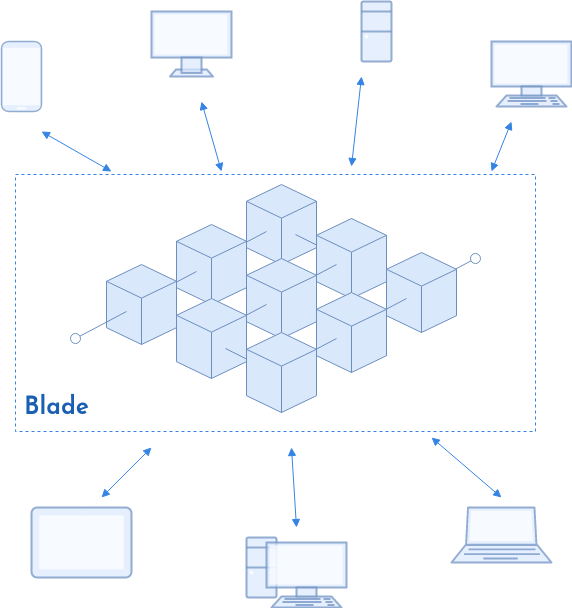

The diagram above was exported from draw.io. Its source (the exported page's mxGraphModel, read from the mxfile embedded in the PNG):
<mxGraphModel dx="1519" dy="451" grid="1" gridSize="10" guides="1" tooltips="1" connect="1" arrows="1" fold="1" page="1" pageScale="1" pageWidth="850" pageHeight="1100" math="0" shadow="0">
  <root>
    <mxCell id="VwhcDyMj5P5Hz-PDuJkE-0" />
    <mxCell id="VwhcDyMj5P5Hz-PDuJkE-1" parent="VwhcDyMj5P5Hz-PDuJkE-0" />
    <mxCell id="VwhcDyMj5P5Hz-PDuJkE-2" value="&lt;font face=&quot;josefin sans&quot; data-font-src=&quot;https://fonts.googleapis.com/css?family=Josefin Sans&quot; color=&quot;#1a5fb4&quot;&gt;Blade&lt;/font&gt;" style="text;strokeColor=#3584e4;fillColor=none;html=1;fontSize=24;fontStyle=1;verticalAlign=bottom;align=left;labelBorderColor=none;dashed=1;spacingTop=7;spacingLeft=7;spacingBottom=7;spacing=2;" vertex="1" parent="VwhcDyMj5P5Hz-PDuJkE-1">
      <mxGeometry x="-136" y="203" width="520" height="257" as="geometry" />
    </mxCell>
    <mxCell id="VwhcDyMj5P5Hz-PDuJkE-3" value="" style="fontColor=default;verticalAlign=middle;verticalLabelPosition=bottom;labelPosition=center;align=center;html=1;outlineConnect=0;fillColor=#dae8fc;strokeColor=#6c8ebf;gradientColor=none;gradientDirection=north;strokeWidth=2;shape=mxgraph.networks.mobile;opacity=70;fontFamily=Helvetica;fontSize=12;" vertex="1" parent="VwhcDyMj5P5Hz-PDuJkE-1">
      <mxGeometry x="-150" y="70" width="40" height="70" as="geometry" />
    </mxCell>
    <mxCell id="VwhcDyMj5P5Hz-PDuJkE-4" value="" style="fontColor=default;verticalAlign=middle;verticalLabelPosition=bottom;labelPosition=center;align=center;html=1;outlineConnect=0;fillColor=#dae8fc;strokeColor=#6c8ebf;gradientColor=none;gradientDirection=north;strokeWidth=2;shape=mxgraph.networks.monitor;opacity=70;fontFamily=Helvetica;fontSize=12;" vertex="1" parent="VwhcDyMj5P5Hz-PDuJkE-1">
      <mxGeometry y="40" width="80" height="65" as="geometry" />
    </mxCell>
    <mxCell id="VwhcDyMj5P5Hz-PDuJkE-5" value="" style="fontColor=default;verticalAlign=middle;verticalLabelPosition=bottom;labelPosition=center;align=center;html=1;outlineConnect=0;fillColor=#dae8fc;strokeColor=#6c8ebf;gradientColor=none;gradientDirection=north;strokeWidth=2;shape=mxgraph.networks.tablet;opacity=70;fontFamily=Helvetica;fontSize=12;" vertex="1" parent="VwhcDyMj5P5Hz-PDuJkE-1">
      <mxGeometry x="-120" y="536" width="100" height="70" as="geometry" />
    </mxCell>
    <mxCell id="VwhcDyMj5P5Hz-PDuJkE-6" value="" style="fontColor=default;verticalAlign=middle;verticalLabelPosition=bottom;labelPosition=center;align=center;html=1;outlineConnect=0;fillColor=#dae8fc;strokeColor=#6c8ebf;gradientColor=none;gradientDirection=north;strokeWidth=2;shape=mxgraph.networks.pc;opacity=70;fontFamily=Helvetica;fontSize=12;" vertex="1" parent="VwhcDyMj5P5Hz-PDuJkE-1">
      <mxGeometry x="95" y="566" width="100" height="70" as="geometry" />
    </mxCell>
    <mxCell id="VwhcDyMj5P5Hz-PDuJkE-7" value="" style="fontColor=default;verticalAlign=middle;verticalLabelPosition=bottom;labelPosition=center;align=center;html=1;outlineConnect=0;fillColor=#dae8fc;strokeColor=#6c8ebf;gradientColor=none;gradientDirection=north;strokeWidth=2;shape=mxgraph.networks.desktop_pc;opacity=70;fontFamily=Helvetica;fontSize=12;" vertex="1" parent="VwhcDyMj5P5Hz-PDuJkE-1">
      <mxGeometry x="210" y="30" width="30" height="60" as="geometry" />
    </mxCell>
    <mxCell id="VwhcDyMj5P5Hz-PDuJkE-8" value="" style="fontColor=default;verticalAlign=middle;verticalLabelPosition=bottom;labelPosition=center;align=center;html=1;outlineConnect=0;fillColor=#dae8fc;strokeColor=#6c8ebf;gradientColor=none;gradientDirection=north;strokeWidth=2;shape=mxgraph.networks.laptop;opacity=70;fontFamily=Helvetica;fontSize=12;" vertex="1" parent="VwhcDyMj5P5Hz-PDuJkE-1">
      <mxGeometry x="300" y="536" width="100" height="55" as="geometry" />
    </mxCell>
    <mxCell id="VwhcDyMj5P5Hz-PDuJkE-9" value="" style="fontColor=default;verticalAlign=middle;verticalLabelPosition=bottom;labelPosition=center;align=center;html=1;outlineConnect=0;fillColor=#dae8fc;strokeColor=#6c8ebf;gradientColor=none;gradientDirection=north;strokeWidth=2;shape=mxgraph.networks.terminal;opacity=70;fontFamily=Helvetica;fontSize=12;" vertex="1" parent="VwhcDyMj5P5Hz-PDuJkE-1">
      <mxGeometry x="340" y="70" width="80" height="65" as="geometry" />
    </mxCell>
    <mxCell id="VwhcDyMj5P5Hz-PDuJkE-10" value="" style="endArrow=block;startArrow=block;html=1;rounded=0;fillColor=#dae8fc;strokeColor=#3584e4;endFill=1;startFill=1;" edge="1" parent="VwhcDyMj5P5Hz-PDuJkE-1">
      <mxGeometry width="50" height="50" relative="1" as="geometry">
        <mxPoint x="340" y="200" as="sourcePoint" />
        <mxPoint x="360" y="150" as="targetPoint" />
      </mxGeometry>
    </mxCell>
    <mxCell id="VwhcDyMj5P5Hz-PDuJkE-11" value="" style="endArrow=block;startArrow=block;html=1;rounded=0;fillColor=#dae8fc;strokeColor=#3584e4;endFill=1;startFill=1;" edge="1" parent="VwhcDyMj5P5Hz-PDuJkE-1">
      <mxGeometry width="50" height="50" relative="1" as="geometry">
        <mxPoint x="-50" y="526" as="sourcePoint" />
        <mxPoint y="476" as="targetPoint" />
      </mxGeometry>
    </mxCell>
    <mxCell id="VwhcDyMj5P5Hz-PDuJkE-12" value="" style="endArrow=block;startArrow=block;html=1;rounded=0;fillColor=#dae8fc;strokeColor=#3584e4;endFill=1;startFill=1;" edge="1" parent="VwhcDyMj5P5Hz-PDuJkE-1">
      <mxGeometry width="50" height="50" relative="1" as="geometry">
        <mxPoint x="200" y="195" as="sourcePoint" />
        <mxPoint x="210" y="105" as="targetPoint" />
      </mxGeometry>
    </mxCell>
    <mxCell id="VwhcDyMj5P5Hz-PDuJkE-13" value="" style="endArrow=block;startArrow=block;html=1;rounded=0;fillColor=#dae8fc;strokeColor=#3584e4;endFill=1;startFill=1;" edge="1" parent="VwhcDyMj5P5Hz-PDuJkE-1">
      <mxGeometry width="50" height="50" relative="1" as="geometry">
        <mxPoint x="145" y="556" as="sourcePoint" />
        <mxPoint x="140" y="476" as="targetPoint" />
      </mxGeometry>
    </mxCell>
    <mxCell id="VwhcDyMj5P5Hz-PDuJkE-14" value="" style="endArrow=block;startArrow=block;html=1;rounded=0;fillColor=#dae8fc;strokeColor=#3584e4;endFill=1;startFill=1;" edge="1" parent="VwhcDyMj5P5Hz-PDuJkE-1">
      <mxGeometry width="50" height="50" relative="1" as="geometry">
        <mxPoint x="350" y="526" as="sourcePoint" />
        <mxPoint x="280" y="466" as="targetPoint" />
      </mxGeometry>
    </mxCell>
    <mxCell id="VwhcDyMj5P5Hz-PDuJkE-15" value="" style="endArrow=block;startArrow=block;html=1;rounded=0;fillColor=#dae8fc;strokeColor=#3584e4;endFill=1;startFill=1;" edge="1" parent="VwhcDyMj5P5Hz-PDuJkE-1">
      <mxGeometry width="50" height="50" relative="1" as="geometry">
        <mxPoint x="70" y="200" as="sourcePoint" />
        <mxPoint x="50" y="130" as="targetPoint" />
      </mxGeometry>
    </mxCell>
    <mxCell id="VwhcDyMj5P5Hz-PDuJkE-16" value="" style="endArrow=block;startArrow=block;html=1;rounded=0;fillColor=#dae8fc;strokeColor=#3584e4;endFill=1;startFill=1;" edge="1" parent="VwhcDyMj5P5Hz-PDuJkE-1">
      <mxGeometry width="50" height="50" relative="1" as="geometry">
        <mxPoint x="-40" y="200" as="sourcePoint" />
        <mxPoint x="-110" y="160" as="targetPoint" />
      </mxGeometry>
    </mxCell>
    <mxCell id="VwhcDyMj5P5Hz-PDuJkE-17" value="" style="group" vertex="1" connectable="0" parent="VwhcDyMj5P5Hz-PDuJkE-1">
      <mxGeometry x="-76" y="213" width="400" height="228" as="geometry" />
    </mxCell>
    <mxCell id="VwhcDyMj5P5Hz-PDuJkE-18" value="" style="endArrow=oval;html=1;rounded=0;jumpSize=1;endSize=10;fillColor=#dae8fc;strokeColor=#6c8ebf;endFill=0;startSize=10;" edge="1" parent="VwhcDyMj5P5Hz-PDuJkE-17">
      <mxGeometry width="50" height="50" relative="1" as="geometry">
        <mxPoint x="349" y="101" as="sourcePoint" />
        <mxPoint x="400" y="74" as="targetPoint" />
      </mxGeometry>
    </mxCell>
    <mxCell id="VwhcDyMj5P5Hz-PDuJkE-19" value="" style="html=1;whiteSpace=wrap;shape=isoCube2;backgroundOutline=1;isoAngle=15;fillColor=#dae8fc;strokeColor=#6c8ebf;" vertex="1" parent="VwhcDyMj5P5Hz-PDuJkE-17">
      <mxGeometry x="311" y="68" width="70" height="80" as="geometry" />
    </mxCell>
    <mxCell id="VwhcDyMj5P5Hz-PDuJkE-20" value="" style="endArrow=none;html=1;rounded=0;jumpSize=1;endSize=6;fillColor=#dae8fc;strokeColor=#6c8ebf;endFill=0;startArrow=none;startFill=0;" edge="1" parent="VwhcDyMj5P5Hz-PDuJkE-17">
      <mxGeometry width="50" height="50" relative="1" as="geometry">
        <mxPoint x="280" y="141" as="sourcePoint" />
        <mxPoint x="331" y="114" as="targetPoint" />
      </mxGeometry>
    </mxCell>
    <mxCell id="VwhcDyMj5P5Hz-PDuJkE-21" value="" style="html=1;whiteSpace=wrap;shape=isoCube2;backgroundOutline=1;isoAngle=15;fillColor=#dae8fc;strokeColor=#6c8ebf;" vertex="1" parent="VwhcDyMj5P5Hz-PDuJkE-17">
      <mxGeometry x="171" width="70" height="80" as="geometry" />
    </mxCell>
    <mxCell id="VwhcDyMj5P5Hz-PDuJkE-22" value="" style="endArrow=none;html=1;rounded=0;jumpSize=1;endSize=6;fillColor=#dae8fc;strokeColor=#6c8ebf;endFill=0;startArrow=none;startFill=0;" edge="1" parent="VwhcDyMj5P5Hz-PDuJkE-17">
      <mxGeometry width="50" height="50" relative="1" as="geometry">
        <mxPoint x="280" y="80" as="sourcePoint" />
        <mxPoint x="220" y="50" as="targetPoint" />
      </mxGeometry>
    </mxCell>
    <mxCell id="VwhcDyMj5P5Hz-PDuJkE-23" value="" style="html=1;whiteSpace=wrap;shape=isoCube2;backgroundOutline=1;isoAngle=15;fillColor=#dae8fc;strokeColor=#6c8ebf;" vertex="1" parent="VwhcDyMj5P5Hz-PDuJkE-17">
      <mxGeometry x="241" y="34" width="70" height="80" as="geometry" />
    </mxCell>
    <mxCell id="VwhcDyMj5P5Hz-PDuJkE-24" value="" style="endArrow=none;html=1;rounded=0;jumpSize=1;endSize=6;fillColor=#dae8fc;strokeColor=#6c8ebf;endFill=0;startArrow=none;startFill=0;" edge="1" parent="VwhcDyMj5P5Hz-PDuJkE-17">
      <mxGeometry width="50" height="50" relative="1" as="geometry">
        <mxPoint x="140" y="74" as="sourcePoint" />
        <mxPoint x="191" y="47" as="targetPoint" />
      </mxGeometry>
    </mxCell>
    <mxCell id="VwhcDyMj5P5Hz-PDuJkE-25" value="" style="html=1;whiteSpace=wrap;shape=isoCube2;backgroundOutline=1;isoAngle=15;fillColor=#dae8fc;strokeColor=#6c8ebf;" vertex="1" parent="VwhcDyMj5P5Hz-PDuJkE-17">
      <mxGeometry x="101" y="40" width="70" height="80" as="geometry" />
    </mxCell>
    <mxCell id="VwhcDyMj5P5Hz-PDuJkE-26" value="" style="endArrow=none;html=1;rounded=0;jumpSize=1;endSize=6;fillColor=#dae8fc;strokeColor=#6c8ebf;endFill=0;startArrow=none;startFill=0;" edge="1" parent="VwhcDyMj5P5Hz-PDuJkE-17">
      <mxGeometry width="50" height="50" relative="1" as="geometry">
        <mxPoint x="70" y="114" as="sourcePoint" />
        <mxPoint x="121" y="87" as="targetPoint" />
      </mxGeometry>
    </mxCell>
    <mxCell id="VwhcDyMj5P5Hz-PDuJkE-27" value="" style="html=1;whiteSpace=wrap;shape=isoCube2;backgroundOutline=1;isoAngle=15;fillColor=#dae8fc;strokeColor=#6c8ebf;" vertex="1" parent="VwhcDyMj5P5Hz-PDuJkE-17">
      <mxGeometry x="31" y="80" width="70" height="80" as="geometry" />
    </mxCell>
    <mxCell id="VwhcDyMj5P5Hz-PDuJkE-28" value="" style="endArrow=none;html=1;rounded=0;jumpSize=1;endSize=10;fillColor=#dae8fc;strokeColor=#6c8ebf;endFill=0;startArrow=oval;startFill=0;startSize=10;" edge="1" parent="VwhcDyMj5P5Hz-PDuJkE-17">
      <mxGeometry width="50" height="50" relative="1" as="geometry">
        <mxPoint y="154" as="sourcePoint" />
        <mxPoint x="51" y="127" as="targetPoint" />
      </mxGeometry>
    </mxCell>
    <mxCell id="VwhcDyMj5P5Hz-PDuJkE-29" value="" style="endArrow=none;html=1;rounded=0;jumpSize=1;endSize=6;fillColor=#dae8fc;strokeColor=#6c8ebf;endFill=0;startArrow=none;startFill=0;" edge="1" parent="VwhcDyMj5P5Hz-PDuJkE-17">
      <mxGeometry width="50" height="50" relative="1" as="geometry">
        <mxPoint x="210" y="107" as="sourcePoint" />
        <mxPoint x="261" y="80" as="targetPoint" />
      </mxGeometry>
    </mxCell>
    <mxCell id="VwhcDyMj5P5Hz-PDuJkE-30" value="" style="html=1;whiteSpace=wrap;shape=isoCube2;backgroundOutline=1;isoAngle=15;fillColor=#dae8fc;strokeColor=#6c8ebf;" vertex="1" parent="VwhcDyMj5P5Hz-PDuJkE-17">
      <mxGeometry x="171" y="74" width="70" height="80" as="geometry" />
    </mxCell>
    <mxCell id="VwhcDyMj5P5Hz-PDuJkE-31" value="" style="endArrow=none;html=1;rounded=0;jumpSize=1;endSize=6;fillColor=#dae8fc;strokeColor=#6c8ebf;endFill=0;startArrow=none;startFill=0;" edge="1" parent="VwhcDyMj5P5Hz-PDuJkE-17">
      <mxGeometry width="50" height="50" relative="1" as="geometry">
        <mxPoint x="140" y="147" as="sourcePoint" />
        <mxPoint x="191" y="120" as="targetPoint" />
      </mxGeometry>
    </mxCell>
    <mxCell id="VwhcDyMj5P5Hz-PDuJkE-32" value="" style="html=1;whiteSpace=wrap;shape=isoCube2;backgroundOutline=1;isoAngle=15;fillColor=#dae8fc;strokeColor=#6c8ebf;" vertex="1" parent="VwhcDyMj5P5Hz-PDuJkE-17">
      <mxGeometry x="101" y="114" width="70" height="80" as="geometry" />
    </mxCell>
    <mxCell id="VwhcDyMj5P5Hz-PDuJkE-33" value="" style="endArrow=none;html=1;rounded=0;jumpSize=1;endSize=6;fillColor=#dae8fc;strokeColor=#6c8ebf;endFill=0;startArrow=none;startFill=0;" edge="1" parent="VwhcDyMj5P5Hz-PDuJkE-17">
      <mxGeometry width="50" height="50" relative="1" as="geometry">
        <mxPoint x="210" y="194" as="sourcePoint" />
        <mxPoint x="150" y="164" as="targetPoint" />
      </mxGeometry>
    </mxCell>
    <mxCell id="VwhcDyMj5P5Hz-PDuJkE-34" value="" style="html=1;whiteSpace=wrap;shape=isoCube2;backgroundOutline=1;isoAngle=15;fillColor=#dae8fc;strokeColor=#6c8ebf;" vertex="1" parent="VwhcDyMj5P5Hz-PDuJkE-17">
      <mxGeometry x="241" y="108" width="70" height="80" as="geometry" />
    </mxCell>
    <mxCell id="VwhcDyMj5P5Hz-PDuJkE-35" value="" style="endArrow=none;html=1;rounded=0;jumpSize=1;endSize=6;fillColor=#dae8fc;strokeColor=#6c8ebf;endFill=0;startArrow=none;startFill=0;" edge="1" parent="VwhcDyMj5P5Hz-PDuJkE-17">
      <mxGeometry width="50" height="50" relative="1" as="geometry">
        <mxPoint x="210" y="181" as="sourcePoint" />
        <mxPoint x="261" y="154" as="targetPoint" />
      </mxGeometry>
    </mxCell>
    <mxCell id="VwhcDyMj5P5Hz-PDuJkE-36" value="" style="html=1;whiteSpace=wrap;shape=isoCube2;backgroundOutline=1;isoAngle=15;fillColor=#dae8fc;strokeColor=#6c8ebf;" vertex="1" parent="VwhcDyMj5P5Hz-PDuJkE-17">
      <mxGeometry x="171" y="148" width="70" height="80" as="geometry" />
    </mxCell>
  </root>
</mxGraphModel>